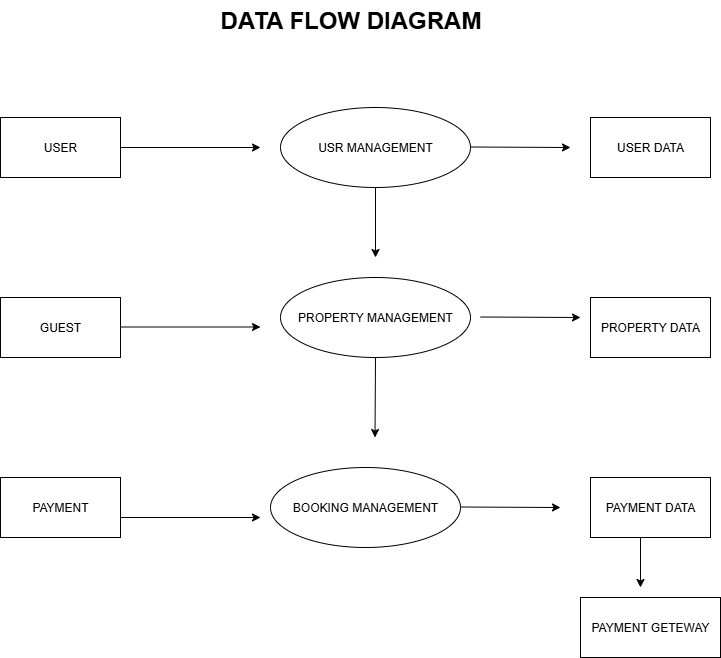

The diagram above was exported from draw.io. Its source (the exported page's mxGraphModel, read from the mxfile embedded in the PNG):
<mxGraphModel dx="866" dy="511" grid="1" gridSize="10" guides="1" tooltips="1" connect="1" arrows="1" fold="1" page="1" pageScale="1" pageWidth="1100" pageHeight="850" math="0" shadow="0">
  <root>
    <mxCell id="0" />
    <mxCell id="1" parent="0" />
    <mxCell id="PjqlSDZDF3LTspkIu8v8-2" value="USR MANAGEMENT" style="ellipse;whiteSpace=wrap;html=1;" parent="1" vertex="1">
      <mxGeometry x="350" y="120" width="190" height="80" as="geometry" />
    </mxCell>
    <mxCell id="PjqlSDZDF3LTspkIu8v8-3" value="PROPERTY MANAGEMENT" style="ellipse;whiteSpace=wrap;html=1;" parent="1" vertex="1">
      <mxGeometry x="350" y="290" width="190" height="80" as="geometry" />
    </mxCell>
    <mxCell id="PjqlSDZDF3LTspkIu8v8-4" value="BOOKING MANAGEMENT" style="ellipse;whiteSpace=wrap;html=1;" parent="1" vertex="1">
      <mxGeometry x="340" y="480" width="190" height="80" as="geometry" />
    </mxCell>
    <mxCell id="PjqlSDZDF3LTspkIu8v8-16" value="&lt;font style=&quot;font-size: 24px;&quot;&gt;&lt;b&gt;DATA FLOW DIAGRAM&lt;/b&gt;&lt;/font&gt;" style="text;html=1;align=center;verticalAlign=middle;resizable=0;points=[];autosize=1;strokeColor=none;fillColor=none;" parent="1" vertex="1">
      <mxGeometry x="280" y="13" width="280" height="40" as="geometry" />
    </mxCell>
    <mxCell id="di_0MnT-Z0xIRh-ccLkL-1" value="USER" style="rounded=0;whiteSpace=wrap;html=1;" vertex="1" parent="1">
      <mxGeometry x="70" y="130" width="120" height="60" as="geometry" />
    </mxCell>
    <mxCell id="di_0MnT-Z0xIRh-ccLkL-2" value="GUEST" style="rounded=0;whiteSpace=wrap;html=1;" vertex="1" parent="1">
      <mxGeometry x="70" y="310" width="120" height="60" as="geometry" />
    </mxCell>
    <mxCell id="di_0MnT-Z0xIRh-ccLkL-3" value="PAYMENT" style="rounded=0;whiteSpace=wrap;html=1;" vertex="1" parent="1">
      <mxGeometry x="70" y="490" width="120" height="60" as="geometry" />
    </mxCell>
    <mxCell id="di_0MnT-Z0xIRh-ccLkL-4" value="USER DATA" style="rounded=0;whiteSpace=wrap;html=1;" vertex="1" parent="1">
      <mxGeometry x="660" y="130" width="120" height="60" as="geometry" />
    </mxCell>
    <mxCell id="di_0MnT-Z0xIRh-ccLkL-5" value="PROPERTY DATA" style="rounded=0;whiteSpace=wrap;html=1;" vertex="1" parent="1">
      <mxGeometry x="660" y="310" width="120" height="60" as="geometry" />
    </mxCell>
    <mxCell id="di_0MnT-Z0xIRh-ccLkL-6" value="PAYMENT DATA" style="rounded=0;whiteSpace=wrap;html=1;" vertex="1" parent="1">
      <mxGeometry x="660" y="490" width="120" height="60" as="geometry" />
    </mxCell>
    <mxCell id="di_0MnT-Z0xIRh-ccLkL-7" value="PAYMENT GETEWAY" style="rounded=0;whiteSpace=wrap;html=1;" vertex="1" parent="1">
      <mxGeometry x="650" y="610" width="140" height="60" as="geometry" />
    </mxCell>
    <mxCell id="di_0MnT-Z0xIRh-ccLkL-8" value="" style="endArrow=classic;html=1;rounded=0;exitX=1;exitY=0.5;exitDx=0;exitDy=0;" edge="1" parent="1" source="di_0MnT-Z0xIRh-ccLkL-1">
      <mxGeometry width="50" height="50" relative="1" as="geometry">
        <mxPoint x="220" y="190" as="sourcePoint" />
        <mxPoint x="330" y="160" as="targetPoint" />
      </mxGeometry>
    </mxCell>
    <mxCell id="di_0MnT-Z0xIRh-ccLkL-9" value="" style="endArrow=classic;html=1;rounded=0;exitX=1;exitY=0.5;exitDx=0;exitDy=0;" edge="1" parent="1">
      <mxGeometry width="50" height="50" relative="1" as="geometry">
        <mxPoint x="190" y="339.5" as="sourcePoint" />
        <mxPoint x="330" y="339.5" as="targetPoint" />
      </mxGeometry>
    </mxCell>
    <mxCell id="di_0MnT-Z0xIRh-ccLkL-10" value="" style="endArrow=classic;html=1;rounded=0;exitX=1;exitY=0.5;exitDx=0;exitDy=0;" edge="1" parent="1">
      <mxGeometry width="50" height="50" relative="1" as="geometry">
        <mxPoint x="190" y="530" as="sourcePoint" />
        <mxPoint x="330" y="530" as="targetPoint" />
      </mxGeometry>
    </mxCell>
    <mxCell id="di_0MnT-Z0xIRh-ccLkL-11" value="" style="endArrow=classic;html=1;rounded=0;exitX=1;exitY=0.5;exitDx=0;exitDy=0;" edge="1" parent="1">
      <mxGeometry width="50" height="50" relative="1" as="geometry">
        <mxPoint x="540" y="159.5" as="sourcePoint" />
        <mxPoint x="640" y="160" as="targetPoint" />
      </mxGeometry>
    </mxCell>
    <mxCell id="di_0MnT-Z0xIRh-ccLkL-13" value="" style="endArrow=classic;html=1;rounded=0;exitX=1;exitY=0.5;exitDx=0;exitDy=0;" edge="1" parent="1">
      <mxGeometry width="50" height="50" relative="1" as="geometry">
        <mxPoint x="550" y="329.5" as="sourcePoint" />
        <mxPoint x="650" y="330" as="targetPoint" />
      </mxGeometry>
    </mxCell>
    <mxCell id="di_0MnT-Z0xIRh-ccLkL-14" value="" style="endArrow=classic;html=1;rounded=0;exitX=1;exitY=0.5;exitDx=0;exitDy=0;" edge="1" parent="1">
      <mxGeometry width="50" height="50" relative="1" as="geometry">
        <mxPoint x="530" y="519.5" as="sourcePoint" />
        <mxPoint x="630" y="520" as="targetPoint" />
      </mxGeometry>
    </mxCell>
    <mxCell id="di_0MnT-Z0xIRh-ccLkL-15" value="" style="endArrow=classic;html=1;rounded=0;exitX=0.5;exitY=1;exitDx=0;exitDy=0;" edge="1" parent="1" source="PjqlSDZDF3LTspkIu8v8-2">
      <mxGeometry width="50" height="50" relative="1" as="geometry">
        <mxPoint x="400" y="210" as="sourcePoint" />
        <mxPoint x="445" y="270" as="targetPoint" />
      </mxGeometry>
    </mxCell>
    <mxCell id="di_0MnT-Z0xIRh-ccLkL-16" value="" style="endArrow=classic;html=1;rounded=0;exitX=0.5;exitY=1;exitDx=0;exitDy=0;" edge="1" parent="1" source="PjqlSDZDF3LTspkIu8v8-3">
      <mxGeometry width="50" height="50" relative="1" as="geometry">
        <mxPoint x="444.5" y="380" as="sourcePoint" />
        <mxPoint x="444.5" y="450" as="targetPoint" />
      </mxGeometry>
    </mxCell>
    <mxCell id="di_0MnT-Z0xIRh-ccLkL-17" value="" style="endArrow=classic;html=1;rounded=0;exitX=0.5;exitY=1;exitDx=0;exitDy=0;" edge="1" parent="1">
      <mxGeometry width="50" height="50" relative="1" as="geometry">
        <mxPoint x="710" y="550" as="sourcePoint" />
        <mxPoint x="710" y="600" as="targetPoint" />
      </mxGeometry>
    </mxCell>
  </root>
</mxGraphModel>